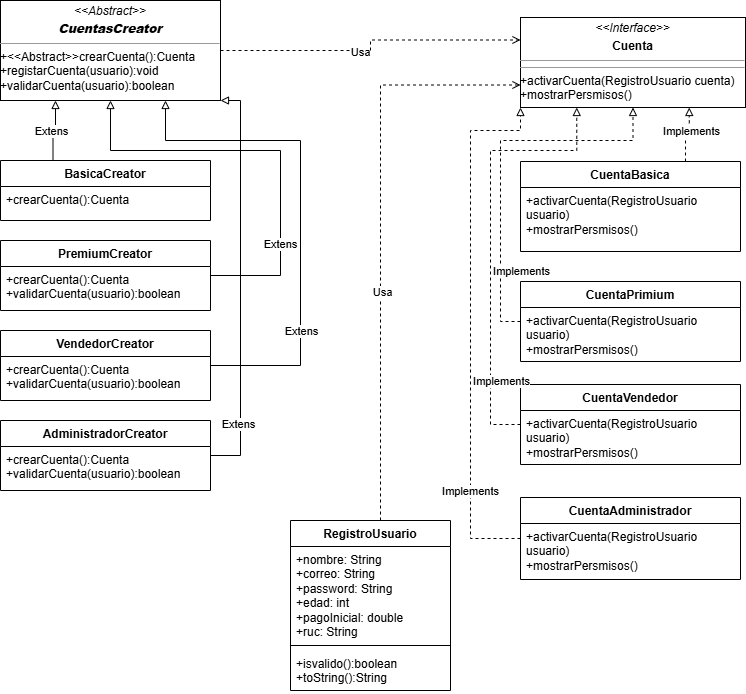

The diagram above was exported from draw.io. Its source (the exported page's mxGraphModel, read from the mxfile embedded in the PNG):
<mxGraphModel dx="1047" dy="757" grid="1" gridSize="10" guides="1" tooltips="1" connect="1" arrows="1" fold="1" page="1" pageScale="1" pageWidth="827" pageHeight="1169" math="0" shadow="0">
  <root>
    <mxCell id="0" />
    <mxCell id="1" parent="0" />
    <mxCell id="67" value="" style="group;fillColor=default;" vertex="1" connectable="0" parent="1">
      <mxGeometry x="20" width="745" height="690" as="geometry" />
    </mxCell>
    <mxCell id="2" value="AdministradorCreator" style="swimlane;fontStyle=1;align=center;verticalAlign=top;childLayout=stackLayout;horizontal=1;startSize=26;horizontalStack=0;resizeParent=1;resizeParentMax=0;resizeLast=0;collapsible=1;marginBottom=0;whiteSpace=wrap;html=1;" parent="67" vertex="1">
      <mxGeometry y="420" width="210" height="70" as="geometry" />
    </mxCell>
    <mxCell id="5" value="+crearCuenta():Cuenta&lt;br style=&quot;border-color: rgb(218, 220, 224);&quot;&gt;+validarCuenta(usuario):boolean" style="text;strokeColor=none;fillColor=none;align=left;verticalAlign=top;spacingLeft=4;spacingRight=4;overflow=hidden;rotatable=0;points=[[0,0.5],[1,0.5]];portConstraint=eastwest;whiteSpace=wrap;html=1;" parent="2" vertex="1">
      <mxGeometry y="26" width="210" height="44" as="geometry" />
    </mxCell>
    <mxCell id="6" value="VendedorCreator" style="swimlane;fontStyle=1;align=center;verticalAlign=top;childLayout=stackLayout;horizontal=1;startSize=26;horizontalStack=0;resizeParent=1;resizeParentMax=0;resizeLast=0;collapsible=1;marginBottom=0;whiteSpace=wrap;html=1;" parent="67" vertex="1">
      <mxGeometry y="330" width="210" height="70" as="geometry" />
    </mxCell>
    <mxCell id="9" value="+crearCuenta():Cuenta&lt;br style=&quot;border-color: rgb(218, 220, 224);&quot;&gt;+validarCuenta(usuario):boolean" style="text;strokeColor=none;fillColor=none;align=left;verticalAlign=top;spacingLeft=4;spacingRight=4;overflow=hidden;rotatable=0;points=[[0,0.5],[1,0.5]];portConstraint=eastwest;whiteSpace=wrap;html=1;" parent="6" vertex="1">
      <mxGeometry y="26" width="210" height="44" as="geometry" />
    </mxCell>
    <mxCell id="10" value="PremiumCreator" style="swimlane;fontStyle=1;align=center;verticalAlign=top;childLayout=stackLayout;horizontal=1;startSize=26;horizontalStack=0;resizeParent=1;resizeParentMax=0;resizeLast=0;collapsible=1;marginBottom=0;whiteSpace=wrap;html=1;" parent="67" vertex="1">
      <mxGeometry y="240" width="210" height="70" as="geometry" />
    </mxCell>
    <mxCell id="13" value="+crearCuenta():Cuenta&lt;br style=&quot;border-color: rgb(218, 220, 224);&quot;&gt;+validarCuenta(usuario):boolean" style="text;strokeColor=none;fillColor=none;align=left;verticalAlign=top;spacingLeft=4;spacingRight=4;overflow=hidden;rotatable=0;points=[[0,0.5],[1,0.5]];portConstraint=eastwest;whiteSpace=wrap;html=1;" parent="10" vertex="1">
      <mxGeometry y="26" width="210" height="44" as="geometry" />
    </mxCell>
    <mxCell id="14" value="BasicaCreator" style="swimlane;fontStyle=1;align=center;verticalAlign=top;childLayout=stackLayout;horizontal=1;startSize=26;horizontalStack=0;resizeParent=1;resizeParentMax=0;resizeLast=0;collapsible=1;marginBottom=0;whiteSpace=wrap;html=1;" parent="67" vertex="1">
      <mxGeometry y="160" width="210" height="60" as="geometry" />
    </mxCell>
    <mxCell id="17" value="+crearCuenta():Cuenta" style="text;strokeColor=none;fillColor=none;align=left;verticalAlign=top;spacingLeft=4;spacingRight=4;overflow=hidden;rotatable=0;points=[[0,0.5],[1,0.5]];portConstraint=eastwest;whiteSpace=wrap;html=1;" parent="14" vertex="1">
      <mxGeometry y="26" width="210" height="34" as="geometry" />
    </mxCell>
    <mxCell id="22" value="&lt;p style=&quot;margin:0px;margin-top:4px;text-align:center;&quot;&gt;&lt;i&gt;&amp;lt;&amp;lt;Abstract&amp;gt;&amp;gt;&lt;/i&gt;&lt;br&gt;&lt;/p&gt;&lt;p style=&quot;margin:0px;margin-top:4px;text-align:center;&quot;&gt;&lt;/p&gt;&lt;b&gt;&lt;div style=&quot;text-align: center;&quot;&gt;&lt;b style=&quot;background-color: initial;&quot;&gt;&lt;i&gt;CuentasCreator&lt;/i&gt;&lt;/b&gt;&lt;/div&gt;&lt;/b&gt;&lt;hr size=&quot;1&quot;&gt;&lt;p style=&quot;margin:0px;margin-left:4px;&quot;&gt;&lt;/p&gt;+&amp;lt;&amp;lt;Abstract&amp;gt;&amp;gt;crearCuenta():Cuenta&lt;br&gt;+registarCuenta(usuario):void&lt;br&gt;+validarCuenta(usuario):boolean&lt;br&gt;&lt;p style=&quot;margin:0px;margin-left:4px;&quot;&gt;&lt;/p&gt;" style="verticalAlign=top;align=left;overflow=fill;fontSize=12;fontFamily=Helvetica;html=1;whiteSpace=wrap;" parent="67" vertex="1">
      <mxGeometry width="220" height="100" as="geometry" />
    </mxCell>
    <mxCell id="47" style="edgeStyle=orthogonalEdgeStyle;rounded=0;orthogonalLoop=1;jettySize=auto;html=1;entryX=1;entryY=1;entryDx=0;entryDy=0;endArrow=block;endFill=0;" edge="1" parent="67" source="2" target="22">
      <mxGeometry relative="1" as="geometry">
        <Array as="points">
          <mxPoint x="240" y="455" />
          <mxPoint x="240" y="100" />
        </Array>
      </mxGeometry>
    </mxCell>
    <mxCell id="63" value="Extens" style="edgeLabel;html=1;align=center;verticalAlign=middle;resizable=0;points=[];" vertex="1" connectable="0" parent="47">
      <mxGeometry x="-0.6938" y="3" relative="1" as="geometry">
        <mxPoint as="offset" />
      </mxGeometry>
    </mxCell>
    <mxCell id="46" style="edgeStyle=orthogonalEdgeStyle;rounded=0;orthogonalLoop=1;jettySize=auto;html=1;entryX=0.75;entryY=1;entryDx=0;entryDy=0;endArrow=block;endFill=0;" edge="1" parent="67" source="6" target="22">
      <mxGeometry relative="1" as="geometry">
        <Array as="points">
          <mxPoint x="300" y="365" />
          <mxPoint x="300" y="140" />
          <mxPoint x="165" y="140" />
        </Array>
      </mxGeometry>
    </mxCell>
    <mxCell id="45" style="edgeStyle=orthogonalEdgeStyle;rounded=0;orthogonalLoop=1;jettySize=auto;html=1;entryX=0.5;entryY=1;entryDx=0;entryDy=0;endArrow=block;endFill=0;" edge="1" parent="67" source="10" target="22">
      <mxGeometry relative="1" as="geometry">
        <Array as="points">
          <mxPoint x="280" y="275" />
          <mxPoint x="280" y="150" />
          <mxPoint x="110" y="150" />
        </Array>
      </mxGeometry>
    </mxCell>
    <mxCell id="44" value="" style="edgeStyle=orthogonalEdgeStyle;rounded=0;orthogonalLoop=1;jettySize=auto;html=1;entryX=0.25;entryY=1;entryDx=0;entryDy=0;exitX=0.25;exitY=0;exitDx=0;exitDy=0;endArrow=block;endFill=0;" edge="1" parent="67" source="14" target="22">
      <mxGeometry relative="1" as="geometry">
        <mxPoint x="50" y="150" as="sourcePoint" />
      </mxGeometry>
    </mxCell>
    <mxCell id="23" value="RegistroUsuario" style="swimlane;fontStyle=1;align=center;verticalAlign=top;childLayout=stackLayout;horizontal=1;startSize=26;horizontalStack=0;resizeParent=1;resizeParentMax=0;resizeLast=0;collapsible=1;marginBottom=0;whiteSpace=wrap;html=1;" parent="67" vertex="1">
      <mxGeometry x="290" y="520" width="160" height="170" as="geometry" />
    </mxCell>
    <mxCell id="24" value="+nombre: String&lt;br&gt;+correo: String&lt;br&gt;+password: String&lt;br&gt;+edad: int&lt;br&gt;+pagoInicial: double&lt;br&gt;+ruc: String" style="text;strokeColor=none;fillColor=none;align=left;verticalAlign=top;spacingLeft=4;spacingRight=4;overflow=hidden;rotatable=0;points=[[0,0.5],[1,0.5]];portConstraint=eastwest;whiteSpace=wrap;html=1;" parent="23" vertex="1">
      <mxGeometry y="26" width="160" height="94" as="geometry" />
    </mxCell>
    <mxCell id="25" value="" style="line;strokeWidth=1;fillColor=none;align=left;verticalAlign=middle;spacingTop=-1;spacingLeft=3;spacingRight=3;rotatable=0;labelPosition=right;points=[];portConstraint=eastwest;strokeColor=inherit;" parent="23" vertex="1">
      <mxGeometry y="120" width="160" height="10" as="geometry" />
    </mxCell>
    <mxCell id="26" value="+isvalido():boolean&lt;br&gt;+toString():String" style="text;strokeColor=none;fillColor=none;align=left;verticalAlign=top;spacingLeft=4;spacingRight=4;overflow=hidden;rotatable=0;points=[[0,0.5],[1,0.5]];portConstraint=eastwest;whiteSpace=wrap;html=1;" parent="23" vertex="1">
      <mxGeometry y="130" width="160" height="40" as="geometry" />
    </mxCell>
    <mxCell id="27" value="CuentaAdministrador" style="swimlane;fontStyle=1;align=center;verticalAlign=top;childLayout=stackLayout;horizontal=1;startSize=26;horizontalStack=0;resizeParent=1;resizeParentMax=0;resizeLast=0;collapsible=1;marginBottom=0;whiteSpace=wrap;html=1;" parent="67" vertex="1">
      <mxGeometry x="520" y="497" width="220" height="82" as="geometry" />
    </mxCell>
    <mxCell id="30" value="+activarCuenta(RegistroUsuario usuario)&lt;br style=&quot;border-color: rgb(218, 220, 224);&quot;&gt;+mostrarPersmisos()" style="text;strokeColor=none;fillColor=none;align=left;verticalAlign=top;spacingLeft=4;spacingRight=4;overflow=hidden;rotatable=0;points=[[0,0.5],[1,0.5]];portConstraint=eastwest;whiteSpace=wrap;html=1;" parent="27" vertex="1">
      <mxGeometry y="26" width="220" height="56" as="geometry" />
    </mxCell>
    <mxCell id="31" value="CuentaVendedor&lt;br&gt;" style="swimlane;fontStyle=1;align=center;verticalAlign=top;childLayout=stackLayout;horizontal=1;startSize=26;horizontalStack=0;resizeParent=1;resizeParentMax=0;resizeLast=0;collapsible=1;marginBottom=0;whiteSpace=wrap;html=1;" parent="67" vertex="1">
      <mxGeometry x="520" y="384" width="220" height="80" as="geometry" />
    </mxCell>
    <mxCell id="34" value="+activarCuenta(RegistroUsuario usuario)&lt;br style=&quot;border-color: rgb(218, 220, 224);&quot;&gt;+mostrarPersmisos()" style="text;strokeColor=none;fillColor=none;align=left;verticalAlign=top;spacingLeft=4;spacingRight=4;overflow=hidden;rotatable=0;points=[[0,0.5],[1,0.5]];portConstraint=eastwest;whiteSpace=wrap;html=1;" parent="31" vertex="1">
      <mxGeometry y="26" width="220" height="54" as="geometry" />
    </mxCell>
    <mxCell id="35" value="CuentaPrimium" style="swimlane;fontStyle=1;align=center;verticalAlign=top;childLayout=stackLayout;horizontal=1;startSize=26;horizontalStack=0;resizeParent=1;resizeParentMax=0;resizeLast=0;collapsible=1;marginBottom=0;whiteSpace=wrap;html=1;" parent="67" vertex="1">
      <mxGeometry x="520" y="281" width="220" height="80" as="geometry" />
    </mxCell>
    <mxCell id="38" value="+activarCuenta(RegistroUsuario usuario)&lt;br style=&quot;border-color: rgb(218, 220, 224);&quot;&gt;+mostrarPersmisos()" style="text;strokeColor=none;fillColor=none;align=left;verticalAlign=top;spacingLeft=4;spacingRight=4;overflow=hidden;rotatable=0;points=[[0,0.5],[1,0.5]];portConstraint=eastwest;whiteSpace=wrap;html=1;" parent="35" vertex="1">
      <mxGeometry y="26" width="220" height="54" as="geometry" />
    </mxCell>
    <mxCell id="39" value="CuentaBasica" style="swimlane;fontStyle=1;align=center;verticalAlign=top;childLayout=stackLayout;horizontal=1;startSize=26;horizontalStack=0;resizeParent=1;resizeParentMax=0;resizeLast=0;collapsible=1;marginBottom=0;whiteSpace=wrap;html=1;" parent="67" vertex="1">
      <mxGeometry x="520" y="161" width="220" height="90" as="geometry" />
    </mxCell>
    <mxCell id="42" value="+activarCuenta(RegistroUsuario usuario)&lt;br style=&quot;border-color: rgb(218, 220, 224);&quot;&gt;+mostrarPersmisos()" style="text;strokeColor=none;fillColor=none;align=left;verticalAlign=top;spacingLeft=4;spacingRight=4;overflow=hidden;rotatable=0;points=[[0,0.5],[1,0.5]];portConstraint=eastwest;whiteSpace=wrap;html=1;" parent="39" vertex="1">
      <mxGeometry y="26" width="220" height="64" as="geometry" />
    </mxCell>
    <mxCell id="43" value="&lt;p style=&quot;margin:0px;margin-top:4px;text-align:center;&quot;&gt;&lt;i&gt;&amp;lt;&amp;lt;Interface&amp;gt;&amp;gt;&lt;/i&gt;&lt;br&gt;&lt;/p&gt;&lt;p style=&quot;margin:0px;margin-top:4px;text-align:center;&quot;&gt;&lt;b style=&quot;&quot;&gt;Cuenta&lt;/b&gt;&lt;/p&gt;&lt;p style=&quot;margin:0px;margin-top:4px;text-align:center;&quot;&gt;&lt;/p&gt;&lt;hr size=&quot;1&quot;&gt;&lt;p style=&quot;margin:0px;margin-left:4px;&quot;&gt;&lt;/p&gt;&lt;hr size=&quot;1&quot;&gt;+activarCuenta(RegistroUsuario cuenta)&lt;br&gt;+mostrarPersmisos()&lt;br&gt;&lt;p style=&quot;margin:0px;margin-left:4px;&quot;&gt;&lt;/p&gt;" style="verticalAlign=top;align=left;overflow=fill;fontSize=12;fontFamily=Helvetica;html=1;whiteSpace=wrap;" parent="67" vertex="1">
      <mxGeometry x="520" y="17" width="225" height="90" as="geometry" />
    </mxCell>
    <mxCell id="48" style="edgeStyle=orthogonalEdgeStyle;rounded=0;orthogonalLoop=1;jettySize=auto;html=1;entryX=0;entryY=0.75;entryDx=0;entryDy=0;dashed=1;endArrow=open;endFill=0;" edge="1" parent="67" source="23" target="43">
      <mxGeometry relative="1" as="geometry">
        <Array as="points">
          <mxPoint x="380" y="85" />
        </Array>
      </mxGeometry>
    </mxCell>
    <mxCell id="55" value="Usa" style="edgeLabel;html=1;align=center;verticalAlign=middle;resizable=0;points=[];" vertex="1" connectable="0" parent="48">
      <mxGeometry x="-0.2042" y="-1" relative="1" as="geometry">
        <mxPoint as="offset" />
      </mxGeometry>
    </mxCell>
    <mxCell id="52" style="edgeStyle=orthogonalEdgeStyle;rounded=0;orthogonalLoop=1;jettySize=auto;html=1;entryX=0;entryY=1;entryDx=0;entryDy=0;dashed=1;endArrow=block;endFill=0;" edge="1" parent="67" source="27" target="43">
      <mxGeometry relative="1" as="geometry">
        <Array as="points">
          <mxPoint x="470" y="538" />
          <mxPoint x="470" y="130" />
          <mxPoint x="520" y="130" />
        </Array>
      </mxGeometry>
    </mxCell>
    <mxCell id="56" value="Implements" style="edgeLabel;html=1;align=center;verticalAlign=middle;resizable=0;points=[];" vertex="1" connectable="0" parent="52">
      <mxGeometry x="0.3258" y="1" relative="1" as="geometry">
        <mxPoint y="254" as="offset" />
      </mxGeometry>
    </mxCell>
    <mxCell id="51" style="edgeStyle=orthogonalEdgeStyle;rounded=0;orthogonalLoop=1;jettySize=auto;html=1;entryX=0.25;entryY=1;entryDx=0;entryDy=0;dashed=1;endArrow=block;endFill=0;" edge="1" parent="67" source="31" target="43">
      <mxGeometry relative="1" as="geometry">
        <Array as="points">
          <mxPoint x="490" y="424" />
          <mxPoint x="490" y="150" />
          <mxPoint x="576" y="150" />
        </Array>
      </mxGeometry>
    </mxCell>
    <mxCell id="50" style="edgeStyle=orthogonalEdgeStyle;rounded=0;orthogonalLoop=1;jettySize=auto;html=1;entryX=0.5;entryY=1;entryDx=0;entryDy=0;dashed=1;endArrow=block;endFill=0;" edge="1" parent="67" source="35" target="43">
      <mxGeometry relative="1" as="geometry">
        <Array as="points">
          <mxPoint x="500" y="321" />
          <mxPoint x="500" y="140" />
          <mxPoint x="633" y="140" />
        </Array>
      </mxGeometry>
    </mxCell>
    <mxCell id="49" style="edgeStyle=orthogonalEdgeStyle;rounded=0;orthogonalLoop=1;jettySize=auto;html=1;exitX=0.75;exitY=0;exitDx=0;exitDy=0;entryX=0.75;entryY=1;entryDx=0;entryDy=0;dashed=1;endArrow=block;endFill=0;" edge="1" parent="67" source="39" target="43">
      <mxGeometry relative="1" as="geometry" />
    </mxCell>
    <mxCell id="54" style="edgeStyle=orthogonalEdgeStyle;rounded=0;orthogonalLoop=1;jettySize=auto;html=1;entryX=0;entryY=0.25;entryDx=0;entryDy=0;dashed=1;endArrow=open;endFill=0;" edge="1" parent="67" source="22" target="43">
      <mxGeometry relative="1" as="geometry" />
    </mxCell>
    <mxCell id="60" value="Usa" style="edgeLabel;html=1;align=center;verticalAlign=middle;resizable=0;points=[];" vertex="1" connectable="0" parent="54">
      <mxGeometry x="-0.1047" y="-1" relative="1" as="geometry">
        <mxPoint as="offset" />
      </mxGeometry>
    </mxCell>
    <mxCell id="57" value="Implements" style="edgeLabel;html=1;align=center;verticalAlign=middle;resizable=0;points=[];" vertex="1" connectable="0" parent="67">
      <mxGeometry x="500" y="380" as="geometry" />
    </mxCell>
    <mxCell id="58" value="Implements" style="edgeLabel;html=1;align=center;verticalAlign=middle;resizable=0;points=[];" vertex="1" connectable="0" parent="67">
      <mxGeometry x="520" y="270" as="geometry" />
    </mxCell>
    <mxCell id="59" value="Implements" style="edgeLabel;html=1;align=center;verticalAlign=middle;resizable=0;points=[];" vertex="1" connectable="0" parent="67">
      <mxGeometry x="690" y="130" as="geometry" />
    </mxCell>
    <mxCell id="64" value="Extens" style="edgeLabel;html=1;align=center;verticalAlign=middle;resizable=0;points=[];" vertex="1" connectable="0" parent="67">
      <mxGeometry x="300" y="330" as="geometry" />
    </mxCell>
    <mxCell id="65" value="Extens" style="edgeLabel;html=1;align=center;verticalAlign=middle;resizable=0;points=[];" vertex="1" connectable="0" parent="67">
      <mxGeometry x="280" y="260" as="geometry">
        <mxPoint x="-1" y="-17" as="offset" />
      </mxGeometry>
    </mxCell>
    <mxCell id="66" value="Extens" style="edgeLabel;html=1;align=center;verticalAlign=middle;resizable=0;points=[];" vertex="1" connectable="0" parent="67">
      <mxGeometry x="50" y="130" as="geometry" />
    </mxCell>
  </root>
</mxGraphModel>